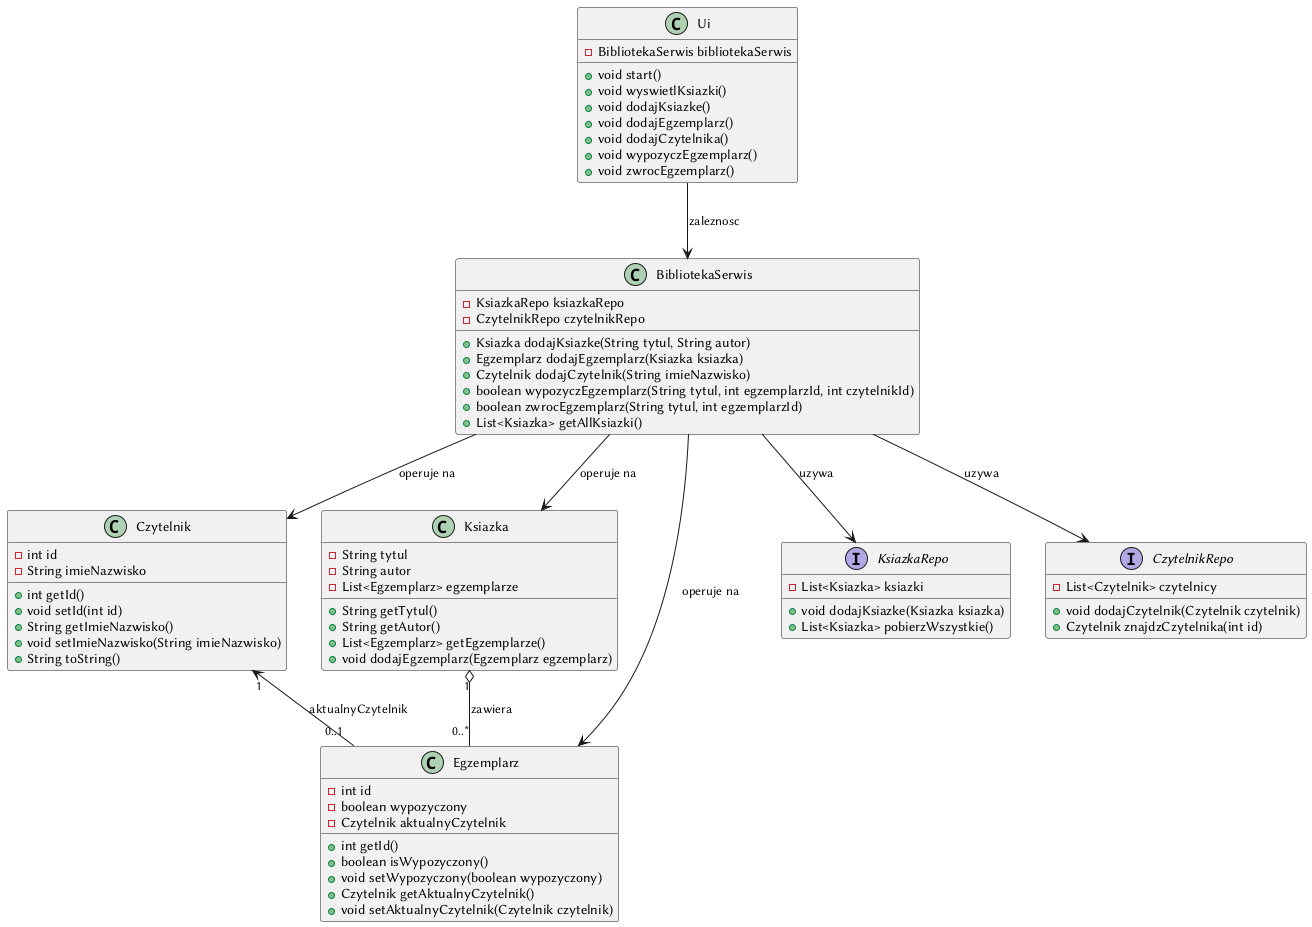

The diagram above was rendered by PlantUML. Its source (embedded in the PNG):
@startuml

' Definicje klas
class Czytelnik {
    - int id
    - String imieNazwisko
    + int getId()
    + void setId(int id)
    + String getImieNazwisko()
    + void setImieNazwisko(String imieNazwisko)
    + String toString()
}

class Ksiazka {
    - String tytul
    - String autor
    - List<Egzemplarz> egzemplarze
    + String getTytul()
    + String getAutor()
    + List<Egzemplarz> getEgzemplarze()
    + void dodajEgzemplarz(Egzemplarz egzemplarz)
}

class Egzemplarz {
    - int id
    - boolean wypozyczony
    - Czytelnik aktualnyCzytelnik
    + int getId()
    + boolean isWypozyczony()
    + void setWypozyczony(boolean wypozyczony)
    + Czytelnik getAktualnyCzytelnik()
    + void setAktualnyCzytelnik(Czytelnik czytelnik)
}

class BibliotekaSerwis {
    - KsiazkaRepo ksiazkaRepo
    - CzytelnikRepo czytelnikRepo
    + Ksiazka dodajKsiazke(String tytul, String autor)
    + Egzemplarz dodajEgzemplarz(Ksiazka ksiazka)
    + Czytelnik dodajCzytelnik(String imieNazwisko)
    + boolean wypozyczEgzemplarz(String tytul, int egzemplarzId, int czytelnikId)
    + boolean zwrocEgzemplarz(String tytul, int egzemplarzId)
    + List<Ksiazka> getAllKsiazki()
}

interface KsiazkaRepo {
    - List<Ksiazka> ksiazki
    + void dodajKsiazke(Ksiazka ksiazka)
    + List<Ksiazka> pobierzWszystkie()
}

interface CzytelnikRepo {
    - List<Czytelnik> czytelnicy
    + void dodajCzytelnik(Czytelnik czytelnik)
    + Czytelnik znajdzCzytelnika(int id)
}

class Ui {
    - BibliotekaSerwis bibliotekaSerwis
    + void start()
    + void wyswietlKsiazki()
    + void dodajKsiazke()
    + void dodajEgzemplarz()
    + void dodajCzytelnika()
    + void wypozyczEgzemplarz()
    + void zwrocEgzemplarz()
}

' Relacje miedzy klasami
Ksiazka "1" o-- "0..*" Egzemplarz : zawiera
Czytelnik "1" <-- "0..1" Egzemplarz : aktualnyCzytelnik
BibliotekaSerwis --> KsiazkaRepo : uzywa
BibliotekaSerwis --> CzytelnikRepo : uzywa
BibliotekaSerwis --> Ksiazka : operuje na
BibliotekaSerwis --> Egzemplarz : operuje na
BibliotekaSerwis --> Czytelnik : operuje na
Ui --> BibliotekaSerwis : zaleznosc

@enduml